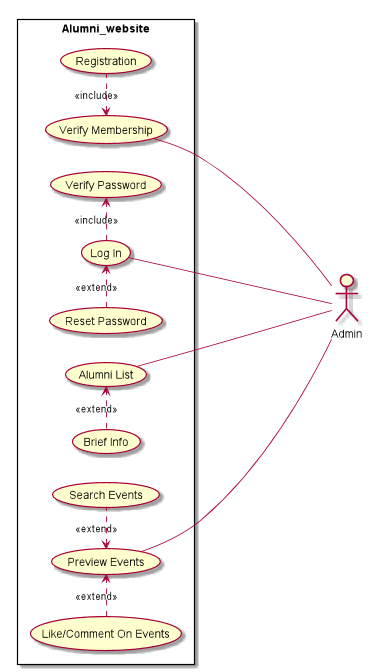

The diagram above was rendered by PlantUML. Its source (embedded in the PNG):
@startuml
left to right direction
skinparam packageStyle rectangle

actor Admin

rectangle Alumni_website {

(Log In)
(Registration)
(Alumni List)
(Preview Events)

(Verify Password)
(Reset Password)
(Verify Membership)
(Brief Info)
(Like/Comment On Events)
(Search Events)


(Verify Membership) <. (Registration) : <<include>>
(Log In) .> (Verify Password) : <<include>>

(Reset Password) .> (Log In) : <<extend>>
(Brief Info) .> (Alumni List) : <<extend>>
(Like/Comment On Events) .> (Preview Events) : <<extend>>
(Preview Events) <. (Search Events) : <<extend>>


(Log In) -- Admin
(Alumni List) -- Admin
(Preview Events) -- Admin
(Verify Membership) ---- Admin

}
@enduml